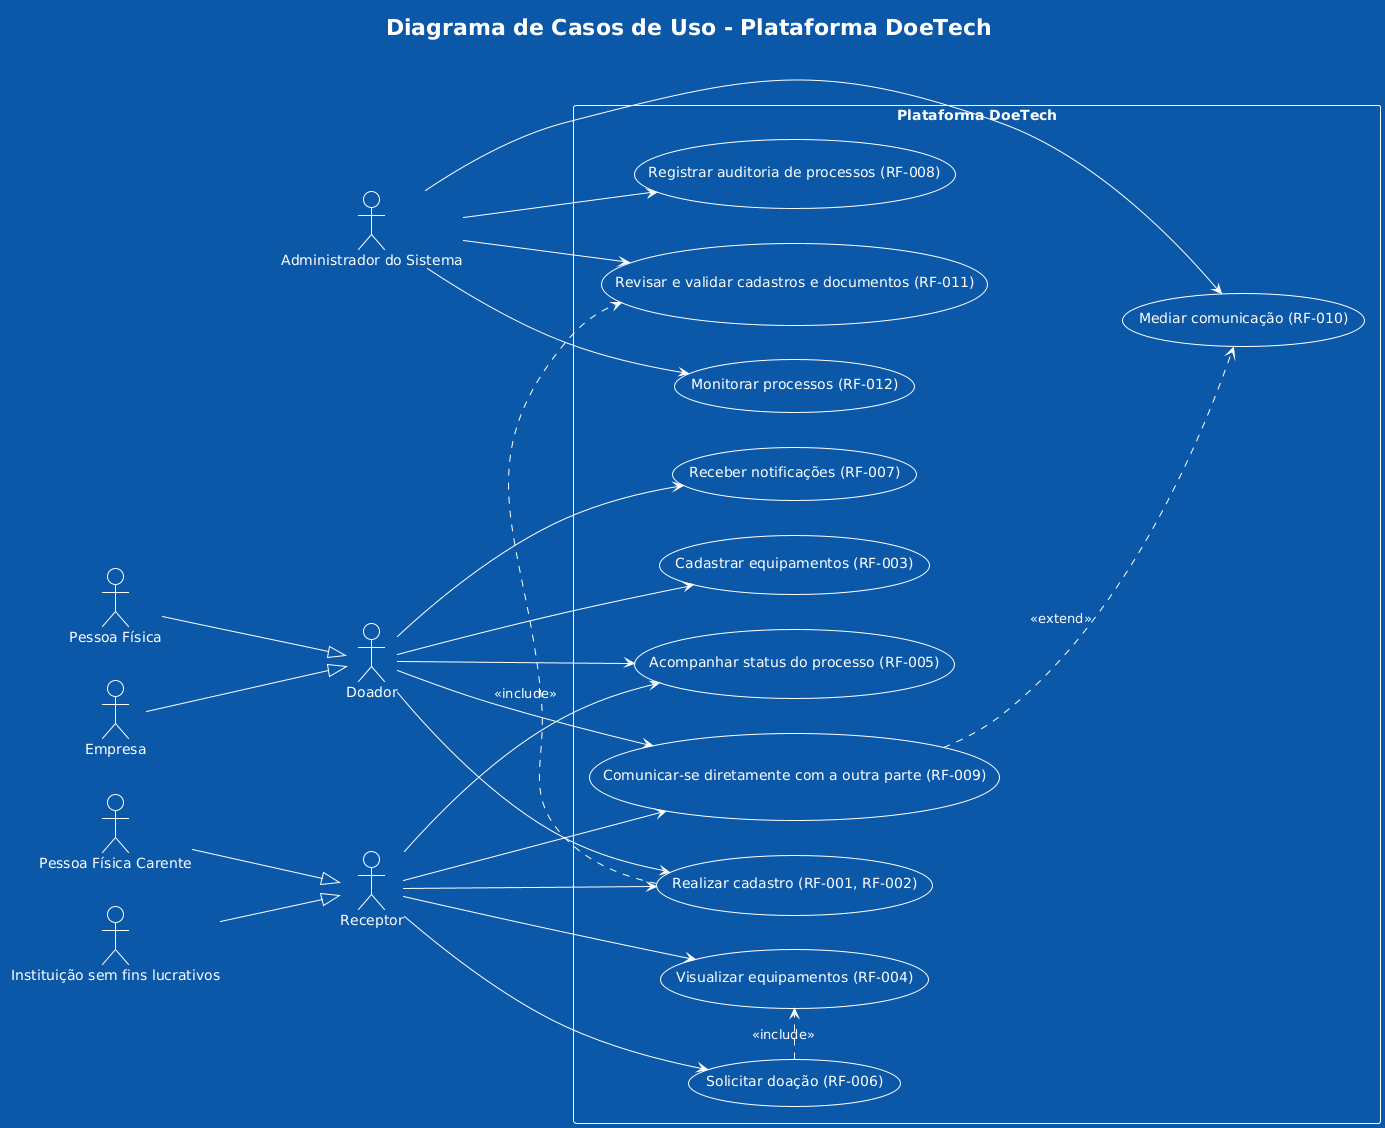

The diagram above was rendered by PlantUML. Its source (embedded in the PNG):
@startuml
!theme amiga
title Diagrama de Casos de Uso - Plataforma DoeTech

' Arrange left to right for clarity
left to right direction

' -- ATORES E SUBATORES ---------------------------------
actor "Pessoa Física" as PF
actor "Empresa" as Emp
actor "Doador" as Doador
PF --|> Doador
Emp --|> Doador

actor "Pessoa Física Carente" as PFCarente
actor "Instituição sem fins lucrativos" as Insti
actor "Receptor" as Receptor
PFCarente --|> Receptor
Insti --|> Receptor

actor "Administrador do Sistema" as Admin

' -- CASOS DE USO ------------------------------------------
rectangle "Plataforma DoeTech" {
  usecase "Realizar cadastro (RF-001, RF-002)" as UCcad
  usecase "Revisar e validar cadastros e documentos (RF-011)" as UCrevCad
  
  usecase "Cadastrar equipamentos (RF-003)" as UCequip
  
  usecase "Visualizar equipamentos (RF-004)" as UCview
  
  usecase "Acompanhar status do processo (RF-005)" as UCstatus
  
  usecase "Solicitar doação (RF-006)" as UCsolic
  
  usecase "Receber notificações (RF-007)" as UCnotif
  
  usecase "Comunicar-se diretamente com a outra parte (RF-009)" as UCcomm
  
  usecase "Mediar comunicação (RF-010)" as UCmediar
  
  usecase "Monitorar processos (RF-012)" as UCmonitor
  
  usecase "Registrar auditoria de processos (RF-008)" as UCaudit
}

' -- ASSOCIAÇÕES -------------------------------------------
' Cadastro: Atores Doador e Receptor iniciam o cadastro
Doador --> UCcad
Receptor --> UCcad

' Validação: Realizada pelo Admin (inclusão do fluxo de validação no cadastro)
Admin --> UCrevCad
UCcad .> UCrevCad : <<include>>

' Cadastro de equipamentos: Realizado pelo Doador
Doador --> UCequip

' Visualização dos equipamentos: Disponível para o Receptor
Receptor --> UCview

' Acompanhamento do status: Acesso para Doador e Receptor
Doador --> UCstatus
Receptor --> UCstatus

' Solicitar doação: Iniciada pelo Receptor (com inclusão da visualização dos equipamentos)
Receptor --> UCsolic
UCsolic .> UCview : <<include>>

' Notificações: Sistema notifica o Doador
Doador --> UCnotif

' Comunicação direta: Disponível tanto para Doador quanto para Receptor
Doador --> UCcomm
Receptor --> UCcomm

' Mediação da comunicação: Intervenção do Admin (fluxo incluído na comunicação direta)
Admin --> UCmediar
UCcomm ..> UCmediar : <<extend>>

' Monitoramento dos processos: Acesso exclusivo do Admin
Admin --> UCmonitor

' Auditoria dos processos: Registrada e acessada pelo Admin
Admin --> UCaudit
@enduml